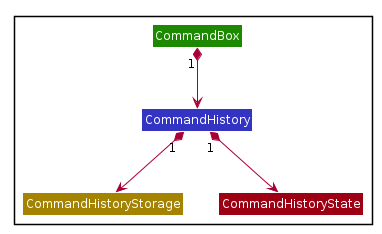

The diagram above was rendered by PlantUML. Its source (embedded in the PNG):
@startuml








skinparam BackgroundColor #FFFFFFF

skinparam Shadowing false

skinparam Class {
    FontColor #FFFFFF
    BorderThickness 1
    BorderColor #FFFFFF
    StereotypeFontColor #FFFFFF
    FontName Arial
}

skinparam Actor {
    BorderColor #000000
    Color #000000
    FontName Arial
}

skinparam Sequence {
    MessageAlign center
    BoxFontSize 15
    BoxPadding 0
    BoxFontColor #FFFFFF
    FontName Arial
}

skinparam Participant {
    FontColor #FFFFFFF
    Padding 20
}

skinparam MinClassWidth 50
skinparam ParticipantPadding 10
skinparam Shadowing false
skinparam DefaultTextAlignment center
skinparam packageStyle Rectangle

hide footbox
hide members
hide circle

Package {
    Class CommandBox #1D8900
    Class CommandHistory #3333C4
    Class CommandHistoryStorage #A38300
    Class CommandHistoryState #9D0012
}

CommandBox "1" *--> CommandHistory
CommandHistory "1" *--> CommandHistoryStorage
CommandHistory "1" *--> CommandHistoryState

@enduml